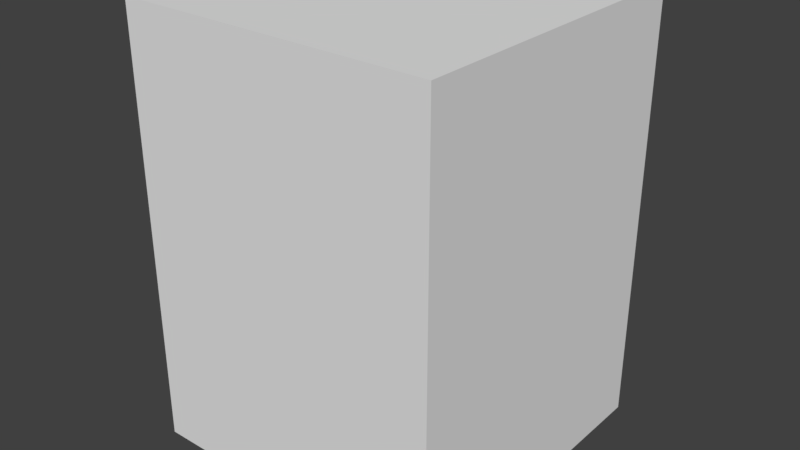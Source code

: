 # Source: 407_countertop.blend  (saved by Blender 2.79.0; exported with 4.5.12 LTS)
import bpy
from mathutils import Matrix  # noqa: F401  (used for matrix-valued properties, if any)

bpy.ops.wm.read_factory_settings(use_empty=True)
scene = bpy.context.scene
scene.name = 'Scene'

# ---- collections
col_collection_1 = bpy.data.collections.new('Collection 1'); scene.collection.children.link(col_collection_1)

# ---- world
world_world = bpy.data.worlds.new('World'); scene.world = world_world
world_world.color = (0.05088, 0.05088, 0.05088)
world_world.use_sun_shadow = False
world_world.sun_shadow_jitter_overblur = 0.0
world_world.cycles.sampling_method = 'MANUAL'

# ---- meshes
me_cube_001 = bpy.data.meshes.new('Cube.001')
me_cube_001.from_pydata([(-0.325, -0.325, -0.4504), (-0.325, -0.325, 0.4504), (-0.325, 0.325, -0.4504), (-0.325, 0.325, 0.4504), (0.325, -0.325, -0.4504), (0.325, -0.325, 0.4504), (0.325, 0.325, -0.4504), (0.325, 0.325, 0.4504), (-0.325, -0.325, 0.4004), (-0.325, 0.325, 0.4004), (0.325, 0.325, 0.4004), (0.325, -0.325, 0.4004)], [], [(8, 1, 3, 9), (9, 3, 7, 10), (10, 7, 5, 11), (11, 5, 1, 8), (2, 6, 4, 0), (7, 3, 1, 5), (4, 11, 8, 0), (6, 10, 11, 4), (2, 9, 10, 6), (0, 8, 9, 2)])
me_cube_001.use_remesh_preserve_volume = False
me_cube_001.use_remesh_preserve_attributes = False
me_cube_001.use_mirror_vertex_groups = False
me_cube_001.update()

# ---- objects
ob_cube = bpy.data.objects.new('Cube', me_cube_001)

# ---- transforms, parenting, visibility, modifiers, constraints
ob_cube.location = (0.0, 0.0, 0.0)
ob_cube.lineart.crease_threshold = 0.0

# ---- collection membership
col_collection_1.objects.link(ob_cube)

# ---- scene / render settings (as saved in the file)
scene.frame_start = 1; scene.frame_end = 250; scene.frame_set(1)
scene.render.engine = 'BLENDER_EEVEE_NEXT'
scene.render.resolution_percentage = 50
scene.render.dither_intensity = 0.0
scene.cycles.use_denoising = False
scene.cycles.samples = 128
scene.cycles.sampling_pattern = 'TABULATED_SOBOL'
scene.cycles.use_adaptive_sampling = False
scene.cycles.use_light_tree = False
scene.cycles.blur_glossy = 0.0
scene.cycles.sample_clamp_indirect = 0.0
scene.view_settings.view_transform = 'Standard'
bpy.context.view_layer.update()

# ---- added for rendering (the .blend has no active camera and no usable light): camera, sun
cam_auto = bpy.data.cameras.new('AutoCamera')
cam_auto.lens = 50.0
cam_auto.sensor_width = 36.0
cam_auto.clip_end = 1000.0
ob_auto_camera = bpy.data.objects.new('AutoCamera', cam_auto)
scene.collection.objects.link(ob_auto_camera)
ob_auto_camera.location = (1.19079, -1.42895, 0.952635)
ob_auto_camera.rotation_euler = (1.09748, -7.21219e-08, 0.694738)
scene.camera = ob_auto_camera
light_auto_sun = bpy.data.lights.new('AutoSun', 'SUN')
light_auto_sun.energy = 3.0
light_auto_sun.angle = 0.0523599
ob_auto_sun = bpy.data.objects.new('AutoSun', light_auto_sun)
scene.collection.objects.link(ob_auto_sun)
ob_auto_sun.rotation_euler = (0.872665, 0.174533, 0.523599)
bpy.context.view_layer.update()
